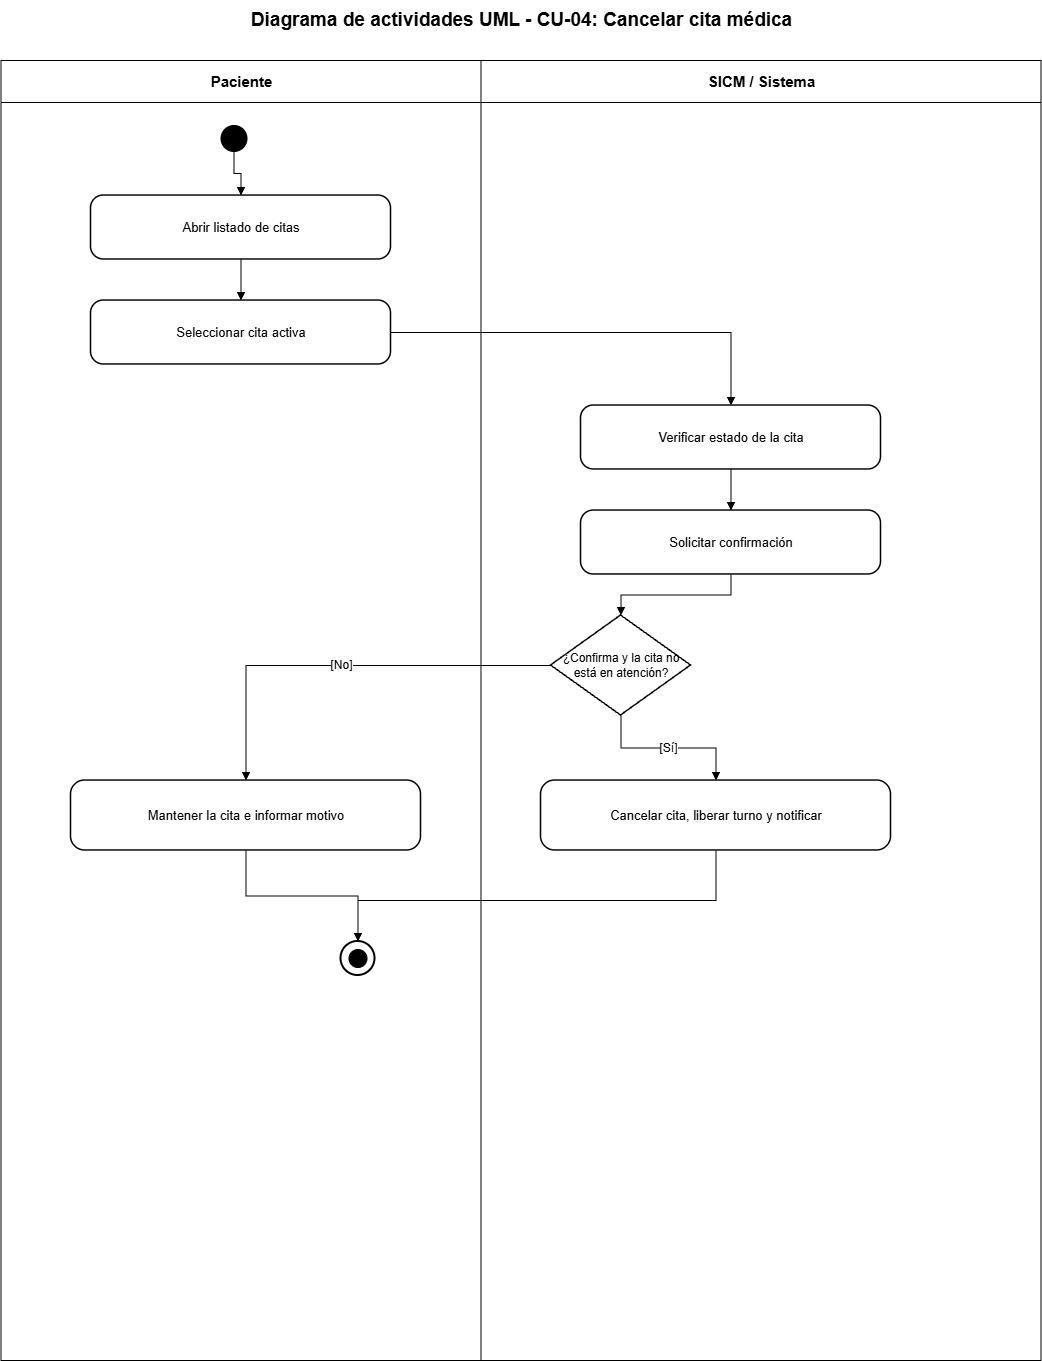

The diagram above was exported from draw.io. Its source (the exported page's mxGraphModel, read from the mxfile embedded in the PNG):
<mxGraphModel dx="2828" dy="1486" grid="1" gridSize="10" guides="1" tooltips="1" connect="1" arrows="1" fold="1" page="1" pageScale="1" pageWidth="1200" pageHeight="1500" math="0" shadow="0">
  <root>
    <mxCell id="0" />
    <mxCell id="1" parent="0" />
    <mxCell id="lane-a" parent="1" style="swimlane;html=1;horizontal=1;startSize=42;fillColor=#ffffff;swimlaneFillColor=#ffffff;strokeColor=#000000;fontColor=#000000;fontStyle=1;fontSize=15;" value="Paciente" vertex="1">
      <mxGeometry height="1300" width="480" x="80" y="80" as="geometry" />
    </mxCell>
    <mxCell id="final-outer" parent="lane-a" style="ellipse;html=1;aspect=fixed;fillColor=#ffffff;strokeColor=#000000;strokeWidth=2;" value="" vertex="1">
      <mxGeometry height="34" width="34" x="340" y="881" as="geometry" />
    </mxCell>
    <mxCell id="lane-s" parent="1" style="swimlane;html=1;horizontal=1;startSize=42;fillColor=#ffffff;swimlaneFillColor=#ffffff;strokeColor=#000000;fontColor=#000000;fontStyle=1;fontSize=15;" value="SICM / Sistema" vertex="1">
      <mxGeometry height="1300" width="560" x="560" y="80" as="geometry" />
    </mxCell>
    <mxCell id="title" parent="1" style="text;html=1;strokeColor=none;fillColor=none;align=center;verticalAlign=middle;fontStyle=1;fontSize=19;fontColor=#000000;" value="Diagrama de actividades UML - CU-04: Cancelar cita médica" vertex="1">
      <mxGeometry height="40" width="1000" x="100" y="20" as="geometry" />
    </mxCell>
    <mxCell id="start" parent="1" style="ellipse;html=1;aspect=fixed;fillColor=#000000;strokeColor=#000000;" value="" vertex="1">
      <mxGeometry height="26" width="26" x="300" y="145" as="geometry" />
    </mxCell>
    <mxCell id="step-0" parent="1" style="rounded=1;arcSize=20;whiteSpace=wrap;html=1;fillColor=#ffffff;strokeColor=#000000;strokeWidth=1.5;fontColor=#000000;fontSize=13;" value="Abrir listado de citas" vertex="1">
      <mxGeometry height="64" width="300" x="170" y="215" as="geometry" />
    </mxCell>
    <mxCell id="e-0" edge="1" parent="1" source="start" style="edgeStyle=orthogonalEdgeStyle;rounded=0;orthogonalLoop=1;jettySize=auto;html=1;endArrow=block;endFill=1;strokeColor=#000000;fontColor=#000000;fontSize=12;" target="step-0" value="">
      <mxGeometry relative="1" as="geometry" />
    </mxCell>
    <mxCell id="step-1" parent="1" style="rounded=1;arcSize=20;whiteSpace=wrap;html=1;fillColor=#ffffff;strokeColor=#000000;strokeWidth=1.5;fontColor=#000000;fontSize=13;" value="Seleccionar cita activa" vertex="1">
      <mxGeometry height="64" width="300" x="170" y="320" as="geometry" />
    </mxCell>
    <mxCell id="e-1" edge="1" parent="1" source="step-0" style="edgeStyle=orthogonalEdgeStyle;rounded=0;orthogonalLoop=1;jettySize=auto;html=1;endArrow=block;endFill=1;strokeColor=#000000;fontColor=#000000;fontSize=12;" target="step-1" value="">
      <mxGeometry relative="1" as="geometry" />
    </mxCell>
    <mxCell id="step-2" parent="1" style="rounded=1;arcSize=20;whiteSpace=wrap;html=1;fillColor=#ffffff;strokeColor=#000000;strokeWidth=1.5;fontColor=#000000;fontSize=13;" value="Verificar estado de la cita" vertex="1">
      <mxGeometry height="64" width="300" x="660" y="425" as="geometry" />
    </mxCell>
    <mxCell id="e-2" edge="1" parent="1" source="step-1" style="edgeStyle=orthogonalEdgeStyle;rounded=0;orthogonalLoop=1;jettySize=auto;html=1;endArrow=block;endFill=1;strokeColor=#000000;fontColor=#000000;fontSize=12;" target="step-2" value="">
      <mxGeometry relative="1" as="geometry" />
    </mxCell>
    <mxCell id="step-3" parent="1" style="rounded=1;arcSize=20;whiteSpace=wrap;html=1;fillColor=#ffffff;strokeColor=#000000;strokeWidth=1.5;fontColor=#000000;fontSize=13;" value="Solicitar confirmación" vertex="1">
      <mxGeometry height="64" width="300" x="660" y="530" as="geometry" />
    </mxCell>
    <mxCell id="e-3" edge="1" parent="1" source="step-2" style="edgeStyle=orthogonalEdgeStyle;rounded=0;orthogonalLoop=1;jettySize=auto;html=1;endArrow=block;endFill=1;strokeColor=#000000;fontColor=#000000;fontSize=12;" target="step-3" value="">
      <mxGeometry relative="1" as="geometry" />
    </mxCell>
    <mxCell id="decision" parent="1" style="rhombus;whiteSpace=wrap;html=1;fillColor=#ffffff;strokeColor=#000000;strokeWidth=1.5;fontColor=#000000;fontSize=12;" value="¿Confirma y la cita no está en atención?" vertex="1">
      <mxGeometry height="100" width="140" x="630" y="635" as="geometry" />
    </mxCell>
    <mxCell id="e-decision" edge="1" parent="1" source="step-3" style="edgeStyle=orthogonalEdgeStyle;rounded=0;orthogonalLoop=1;jettySize=auto;html=1;endArrow=block;endFill=1;strokeColor=#000000;fontColor=#000000;fontSize=12;" target="decision" value="">
      <mxGeometry relative="1" as="geometry" />
    </mxCell>
    <mxCell id="yes" parent="1" style="rounded=1;arcSize=20;whiteSpace=wrap;html=1;fillColor=#ffffff;strokeColor=#000000;strokeWidth=1.5;fontColor=#000000;fontSize=13;" value="Cancelar cita, liberar turno y notificar" vertex="1">
      <mxGeometry height="70" width="350" x="620" y="800" as="geometry" />
    </mxCell>
    <mxCell id="no" parent="1" style="rounded=1;arcSize=20;whiteSpace=wrap;html=1;fillColor=#ffffff;strokeColor=#000000;strokeWidth=1.5;fontColor=#000000;fontSize=13;" value="Mantener la cita e informar motivo" vertex="1">
      <mxGeometry height="70" width="350" x="150" y="800" as="geometry" />
    </mxCell>
    <mxCell id="e-yes" edge="1" parent="1" source="decision" style="edgeStyle=orthogonalEdgeStyle;rounded=0;orthogonalLoop=1;jettySize=auto;html=1;endArrow=block;endFill=1;strokeColor=#000000;fontColor=#000000;fontSize=12;" target="yes" value="[Sí]">
      <mxGeometry relative="1" as="geometry" />
    </mxCell>
    <mxCell id="e-no" edge="1" parent="1" source="decision" style="edgeStyle=orthogonalEdgeStyle;rounded=0;orthogonalLoop=1;jettySize=auto;html=1;endArrow=block;endFill=1;strokeColor=#000000;fontColor=#000000;fontSize=12;" target="no" value="[No]">
      <mxGeometry relative="1" as="geometry" />
    </mxCell>
    <mxCell id="final-inner" parent="1" style="ellipse;html=1;aspect=fixed;fillColor=#000000;strokeColor=#000000;perimeter=ellipsePerimeter;" value="" vertex="1">
      <mxGeometry height="18" width="18" x="428" y="969" as="geometry" />
    </mxCell>
    <mxCell id="e-final-yes" edge="1" parent="1" source="yes" style="edgeStyle=orthogonalEdgeStyle;rounded=0;orthogonalLoop=1;jettySize=auto;html=1;endArrow=block;endFill=1;strokeColor=#000000;fontColor=#000000;fontSize=12;" target="final-outer" value="">
      <mxGeometry relative="1" as="geometry">
        <Array as="points">
          <mxPoint x="795" y="920" />
          <mxPoint x="437" y="920" />
        </Array>
      </mxGeometry>
    </mxCell>
    <mxCell id="e-final-no" edge="1" parent="1" source="no" style="edgeStyle=orthogonalEdgeStyle;rounded=0;orthogonalLoop=1;jettySize=auto;html=1;endArrow=block;endFill=1;strokeColor=#000000;fontColor=#000000;fontSize=12;" target="final-outer" value="">
      <mxGeometry relative="1" as="geometry" />
    </mxCell>
  </root>
</mxGraphModel>